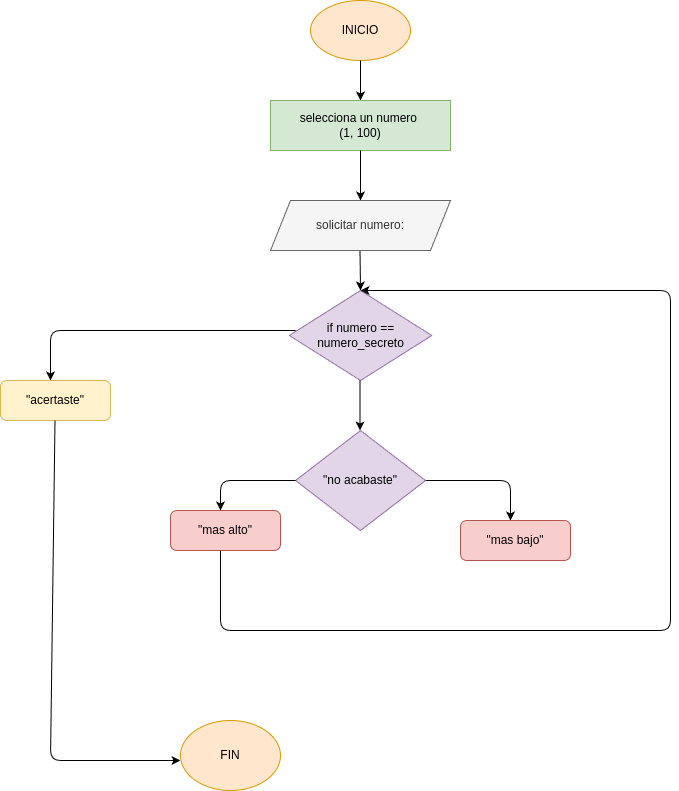

The diagram above was exported from draw.io. Its source (the exported page's mxGraphModel, read from the mxfile embedded in the PNG):
<mxGraphModel dx="662" dy="483" grid="1" gridSize="10" guides="1" tooltips="1" connect="1" arrows="1" fold="1" page="1" pageScale="1" pageWidth="850" pageHeight="1100" math="0" shadow="0">
  <root>
    <mxCell id="0" />
    <mxCell id="1" parent="0" />
    <mxCell id="2" value="INICIO" style="ellipse;whiteSpace=wrap;html=1;fillColor=#ffe6cc;strokeColor=#d79b00;" parent="1" vertex="1">
      <mxGeometry x="350" y="30" width="100" height="60" as="geometry" />
    </mxCell>
    <mxCell id="3" value="" style="endArrow=classic;html=1;" parent="1" edge="1">
      <mxGeometry width="50" height="50" relative="1" as="geometry">
        <mxPoint x="400" y="90" as="sourcePoint" />
        <mxPoint x="400" y="130" as="targetPoint" />
      </mxGeometry>
    </mxCell>
    <mxCell id="4" value="selecciona un numero&amp;nbsp;&lt;div&gt;(1, 100)&lt;/div&gt;" style="rounded=0;whiteSpace=wrap;html=1;fillColor=#d5e8d4;strokeColor=#82b366;" parent="1" vertex="1">
      <mxGeometry x="310" y="130" width="180" height="50" as="geometry" />
    </mxCell>
    <mxCell id="5" value="" style="endArrow=classic;html=1;" parent="1" edge="1">
      <mxGeometry width="50" height="50" relative="1" as="geometry">
        <mxPoint x="400" y="180" as="sourcePoint" />
        <mxPoint x="400" y="230" as="targetPoint" />
      </mxGeometry>
    </mxCell>
    <mxCell id="8" value="" style="endArrow=classic;html=1;" parent="1" edge="1">
      <mxGeometry width="50" height="50" relative="1" as="geometry">
        <mxPoint x="399.5" y="280" as="sourcePoint" />
        <mxPoint x="400" y="320" as="targetPoint" />
      </mxGeometry>
    </mxCell>
    <mxCell id="9" value="if numero ==&lt;div&gt;numero_secreto&lt;/div&gt;" style="rhombus;whiteSpace=wrap;html=1;fillColor=#e1d5e7;strokeColor=#9673a6;" parent="1" vertex="1">
      <mxGeometry x="328.75" y="320" width="142.5" height="90" as="geometry" />
    </mxCell>
    <mxCell id="21" value="" style="endArrow=classic;html=1;" parent="1" edge="1">
      <mxGeometry width="50" height="50" relative="1" as="geometry">
        <mxPoint x="335" y="360" as="sourcePoint" />
        <mxPoint x="90" y="410" as="targetPoint" />
        <Array as="points">
          <mxPoint x="90" y="360" />
        </Array>
      </mxGeometry>
    </mxCell>
    <mxCell id="23" value="&quot;mas alto&quot;" style="rounded=1;whiteSpace=wrap;html=1;fillColor=#f8cecc;strokeColor=#b85450;" parent="1" vertex="1">
      <mxGeometry x="210" y="540" width="110" height="40" as="geometry" />
    </mxCell>
    <mxCell id="24" value="" style="endArrow=classic;html=1;" parent="1" edge="1">
      <mxGeometry width="50" height="50" relative="1" as="geometry">
        <mxPoint x="460" y="510" as="sourcePoint" />
        <mxPoint x="550" y="550" as="targetPoint" />
        <Array as="points">
          <mxPoint x="550" y="510" />
        </Array>
      </mxGeometry>
    </mxCell>
    <mxCell id="25" value="&quot;mas bajo&quot;" style="rounded=1;whiteSpace=wrap;html=1;fillColor=#f8cecc;strokeColor=#b85450;" parent="1" vertex="1">
      <mxGeometry x="500" y="550" width="110" height="40" as="geometry" />
    </mxCell>
    <mxCell id="26" value="&quot;acertaste&quot;" style="rounded=1;whiteSpace=wrap;html=1;fillColor=#fff2cc;strokeColor=#d6b656;" parent="1" vertex="1">
      <mxGeometry x="40" y="410" width="110" height="40" as="geometry" />
    </mxCell>
    <mxCell id="27" value="" style="endArrow=classic;html=1;" parent="1" edge="1">
      <mxGeometry width="50" height="50" relative="1" as="geometry">
        <mxPoint x="94.5" y="450" as="sourcePoint" />
        <mxPoint x="220" y="790" as="targetPoint" />
        <Array as="points">
          <mxPoint x="90" y="790" />
        </Array>
      </mxGeometry>
    </mxCell>
    <mxCell id="28" value="" style="endArrow=classic;html=1;" parent="1" edge="1">
      <mxGeometry width="50" height="50" relative="1" as="geometry">
        <mxPoint x="260" y="580" as="sourcePoint" />
        <mxPoint x="400" y="320" as="targetPoint" />
        <Array as="points">
          <mxPoint x="260" y="660" />
          <mxPoint x="710" y="660" />
          <mxPoint x="710" y="320" />
        </Array>
      </mxGeometry>
    </mxCell>
    <mxCell id="29" value="solicitar numero:" style="shape=parallelogram;perimeter=parallelogramPerimeter;whiteSpace=wrap;html=1;fixedSize=1;fillColor=#f5f5f5;fontColor=#333333;strokeColor=#666666;" parent="1" vertex="1">
      <mxGeometry x="310" y="230" width="180" height="50" as="geometry" />
    </mxCell>
    <mxCell id="30" value="" style="endArrow=classic;html=1;" parent="1" edge="1">
      <mxGeometry width="50" height="50" relative="1" as="geometry">
        <mxPoint x="399.5" y="410" as="sourcePoint" />
        <mxPoint x="399.5" y="460" as="targetPoint" />
      </mxGeometry>
    </mxCell>
    <mxCell id="20" value="&quot;no acabaste&quot;" style="rhombus;whiteSpace=wrap;html=1;fillColor=#e1d5e7;strokeColor=#9673a6;" parent="1" vertex="1">
      <mxGeometry x="335" y="460" width="130" height="100" as="geometry" />
    </mxCell>
    <mxCell id="32" value="" style="endArrow=classic;html=1;" parent="1" edge="1">
      <mxGeometry width="50" height="50" relative="1" as="geometry">
        <mxPoint x="335" y="510" as="sourcePoint" />
        <mxPoint x="260" y="540" as="targetPoint" />
        <Array as="points">
          <mxPoint x="260" y="510" />
        </Array>
      </mxGeometry>
    </mxCell>
    <mxCell id="33" value="FIN" style="ellipse;whiteSpace=wrap;html=1;fillColor=#ffe6cc;strokeColor=#d79b00;" parent="1" vertex="1">
      <mxGeometry x="220" y="750" width="100" height="70" as="geometry" />
    </mxCell>
  </root>
</mxGraphModel>